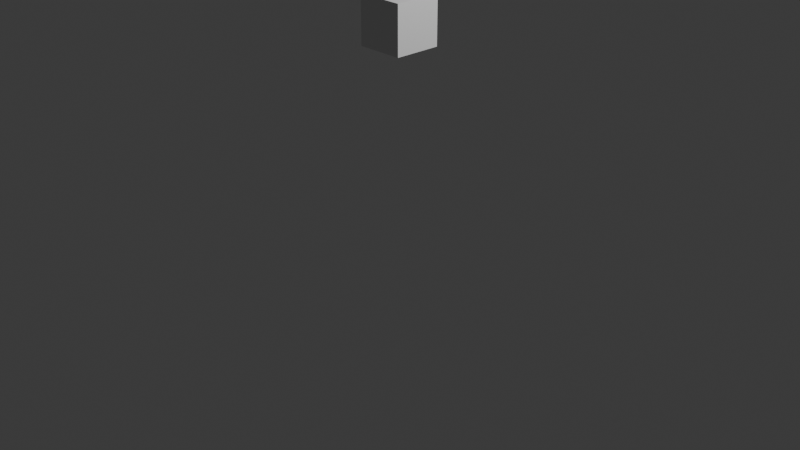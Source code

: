 # Source: SUPER_TEST_DUDE.blend  (saved by Blender 4.0.36; exported with 4.5.12 LTS)
import bpy
from mathutils import Matrix  # noqa: F401  (used for matrix-valued properties, if any)

bpy.ops.wm.read_factory_settings(use_empty=True)
scene = bpy.context.scene
scene.name = 'Scene'

# ---- collections
col_collection = bpy.data.collections.new('Collection'); scene.collection.children.link(col_collection)

# ---- world
world_world = bpy.data.worlds.new('World'); scene.world = world_world
world_world.use_nodes = True; world_world.node_tree.nodes.clear()
_N = world_world.node_tree.nodes; _L = world_world.node_tree.links
n0 = _N.new('ShaderNodeOutputWorld'); n0.name = 'World Output'; n0.location = (300, 300)
n1 = _N.new('ShaderNodeBackground'); n1.name = 'Background'; n1.location = (10, 300)
n1.inputs[0].default_value = (0.05088, 0.05088, 0.05088, 1.0)
_L.new(n1.outputs[0], n0.inputs[0])
n0.is_active_output = True
world_world.color = (0.05088, 0.05088, 0.05088)
world_world.use_sun_shadow = False
world_world.sun_shadow_jitter_overblur = 0.0

# ---- cameras
cam_camera = bpy.data.cameras.new('Camera')
cam_camera.clip_end = 100.0
cam_camera.ortho_scale = 7.314

# ---- lights
light_light = bpy.data.lights.new('Light', 'POINT')
light_light.transmission_factor = 0.0
light_light.use_soft_falloff = False
light_light.energy = 1000.0
light_light.shadow_soft_size = 0.1
light_light.shadow_maximum_resolution = 0.006
light_light.use_absolute_resolution = True

# ---- meshes
me_cube_004 = bpy.data.meshes.new('Cube.004')
me_cube_004.from_pydata([(-1.0, -1.0, -1.0), (-1.0, -1.0, 1.0), (-1.0, 1.0, -1.0), (-1.0, 1.0, 1.0), (1.0, -1.0, -1.0), (1.0, -1.0, 1.0), (1.0, 1.0, -1.0), (1.0, 1.0, 1.0)], [], [(0, 1, 3, 2), (2, 3, 7, 6), (6, 7, 5, 4), (4, 5, 1, 0), (2, 6, 4, 0), (7, 3, 1, 5)])
_uv = me_cube_004.uv_layers.new(name='UVMap')
_uv.uv.foreach_set('vector', [0.375, 0.0, 0.625, 0.0, 0.625, 0.25, 0.375, 0.25, 0.375, 0.25, 0.625, 0.25, 0.625, 0.5, 0.375, 0.5, 0.375, 0.5, 0.625, 0.5, 0.625, 0.75, 0.375, 0.75, 0.375, 0.75, 0.625, 0.75, 0.625, 1.0, 0.375, 1.0, 0.125, 0.5, 0.375, 0.5, 0.375, 0.75, 0.125, 0.75, 0.625, 0.5, 0.875, 0.5, 0.875, 0.75, 0.625, 0.75])
me_cube_004.update()
arm_armature = bpy.data.armatures.new('Armature')  # bones are not reproduced

# ---- objects
ob_light = bpy.data.objects.new('Light', light_light)
ob_camera = bpy.data.objects.new('Camera', cam_camera)
ob_armature = bpy.data.objects.new('Armature', arm_armature)
ob_cube = bpy.data.objects.new('Cube', me_cube_004)

# ---- transforms, parenting, visibility, modifiers, constraints
ob_light.location = (4.076, 1.005, 5.904)
ob_light.rotation_euler = (0.6503, 0.05522, 1.866)
ob_light.lock_rotations_4d = False
ob_light.empty_display_type = 'ARROWS'
ob_light.color = (0.0, 0.0, 0.0, 0.0)
ob_light.lineart.crease_threshold = 0.0
ob_camera.location = (7.359, -6.926, 4.958)
ob_camera.rotation_euler = (1.109, 0.0, 0.8149)
ob_camera.lock_rotations_4d = False
ob_camera.empty_display_type = 'ARROWS'
ob_camera.color = (0.0, 0.0, 0.0, 0.0)
ob_camera.display_type = 'WIRE'
ob_camera.lineart.crease_threshold = 0.0
ob_armature.location = (0.0, 0.0, 0.0)
ob_cube.location = (0.0, 0.0, 2.058)
ob_cube.scale = (0.2511, 0.2511, 0.2511)

# ---- collection membership
col_collection.objects.link(ob_light)
col_collection.objects.link(ob_camera)
col_collection.objects.link(ob_armature)
col_collection.objects.link(ob_cube)

# ---- scene / render settings (as saved in the file)
scene.camera = ob_camera
scene.frame_start = 1; scene.frame_end = 250; scene.frame_set(1)
scene.render.engine = 'BLENDER_EEVEE_NEXT'
scene.cycles.sampling_pattern = 'TABULATED_SOBOL'
bpy.context.view_layer.update()
